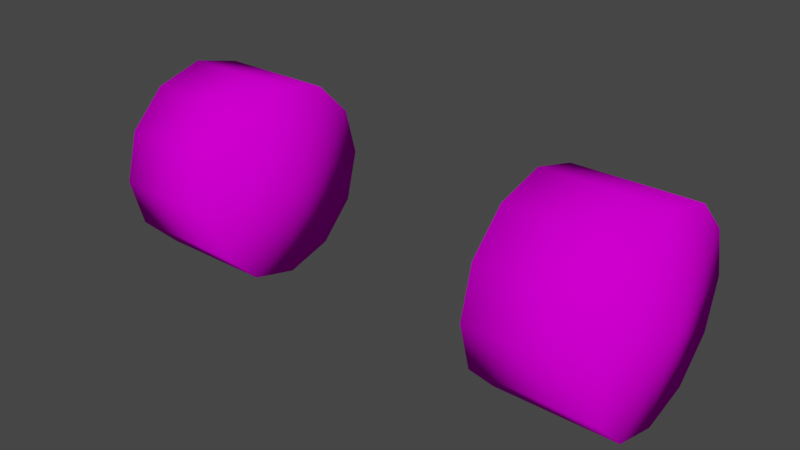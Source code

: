 # Source: MarioKart_Mario_wheelsBACK.blend  (saved by Blender 3.6.11; exported with 4.5.12 LTS)
import bpy
from mathutils import Matrix  # noqa: F401  (used for matrix-valued properties, if any)

bpy.ops.wm.read_factory_settings(use_empty=True)
scene = bpy.context.scene
scene.name = 'Scene'

# ---- collections
col_collection = bpy.data.collections.new('Collection'); scene.collection.children.link(col_collection)

# ---- images (referenced by path relative to the original .blend; pixels are not part of the script)
import os
ASSET_DIR = os.environ.get("B2B_ASSET_DIR", "")  # directory of the original .blend (textures are referenced by path, not embedded)
HERE = os.path.dirname(os.path.abspath(__file__))  # packed textures are extracted next to this script under _unpacked/

def load_image(name, relpath, width, height, colorspace="sRGB"):
    """Load a texture the original file referenced (path relative to the .blend, or extracted next to this script)."""
    p = next((c for c in (os.path.join(HERE, relpath), os.path.join(ASSET_DIR, relpath)) if relpath and os.path.exists(c)), "")
    if p:
        img = bpy.data.images.load(p, check_existing=True)
        img.name = name
    else:  # same state as the original file: an image datablock whose file is absent (Cycles renders it pink)
        img = bpy.data.images.new(name, width, height)
        img.source = "FILE"
        img.filepath = "//" + (relpath or name)
    img.colorspace_settings.name = colorspace
    return img
img_f2_item_kart_mario_tire_s_png = load_image('F2_Item_Kart_Mario_Tire_S.png', 'F2_Item_Kart_Mario_Tire_S.png', 1024, 1024, 'sRGB')

# ---- materials (node trees are filled in below, after node groups)
mat_mt_kart_mario_tire_s = bpy.data.materials.new('mt_Kart_Mario_Tire_S')
mat_mt_kart_mario_tire_s.use_backface_culling = True
mat_mt_kart_mario_tire_s.use_transparent_shadow = False

# ---- material node trees
mat_mt_kart_mario_tire_s.use_nodes = True; mat_mt_kart_mario_tire_s.node_tree.nodes.clear()
_N = mat_mt_kart_mario_tire_s.node_tree.nodes; _L = mat_mt_kart_mario_tire_s.node_tree.links
n0 = _N.new('ShaderNodeBsdfPrincipled'); n0.name = 'Principled BSDF'; n0.location = (0, 300)
n0.distribution = 'GGX'
n0.subsurface_method = 'RANDOM_WALK_SKIN'
n0.inputs[3].default_value = 1.45
n0.inputs[13].default_value = 0.0
n0.inputs[27].default_value = (0.0, 0.0, 0.0, 1.0)
n0.inputs[28].default_value = 1.0
n1 = _N.new('ShaderNodeOutputMaterial'); n1.name = 'Material Output'; n1.location = (300, 300)
n2 = _N.new('ShaderNodeTexImage'); n2.name = 'Image Texture'; n2.location = (-300, 300)
n2.label = 'Base Color'
n2.image = img_f2_item_kart_mario_tire_s_png
_L.new(n0.outputs[0], n1.inputs[0])
_L.new(n2.outputs[0], n0.inputs[0])
n1.is_active_output = True

# ---- world
world_world = bpy.data.worlds.new('World'); scene.world = world_world
world_world.use_nodes = True; world_world.node_tree.nodes.clear()
_N = world_world.node_tree.nodes; _L = world_world.node_tree.links
n0 = _N.new('ShaderNodeOutputWorld'); n0.name = 'World Output'; n0.location = (300, 300)
n1 = _N.new('ShaderNodeBackground'); n1.name = 'Background'; n1.location = (10, 300)
n1.inputs[0].default_value = (0.05088, 0.05088, 0.05088, 1.0)
_L.new(n1.outputs[0], n0.inputs[0])
n0.is_active_output = True
world_world.color = (0.05088, 0.05088, 0.05088)
world_world.use_sun_shadow = False
world_world.sun_shadow_jitter_overblur = 0.0

# ---- meshes
me_id37 = bpy.data.meshes.new('ID37')
me_id37.from_pydata([(-0.5877, 0.001375, -0.223), (-0.3181, 0.1921, -0.1129), (-0.3181, 0.1921, 0.1074), (-0.3181, 0.2216, -0.002717), (-0.5877, 0.1921, 0.1074), (-0.5877, 0.2216, -0.002718), (-0.3181, 0.1115, 0.188), (-0.5877, 0.1115, 0.188), (-0.5877, -0.2189, -0.002717), (-0.5877, -0.1894, -0.1129), (-0.618, 0.001375, -0.002717), (-0.5877, -0.1088, -0.1935), (-0.5877, 0.1115, -0.1935), (-0.5877, 0.1921, -0.1129), (-0.5877, -0.1088, 0.188), (-0.5877, -0.1894, 0.1074), (-0.5877, 0.001375, 0.2175), (-0.294, 0.0004619, -0.002044), (-0.3181, 0.1115, -0.1935), (-0.3181, 0.001375, -0.223), (-0.3258, 0.001375, 0.2175), (-0.3181, -0.1088, 0.188), (-0.3181, -0.1894, 0.1074), (-0.3181, -0.2189, -0.002717), (-0.3181, -0.1894, -0.1129), (-0.3181, -0.1088, -0.1935), (0.5877, -0.1088, -0.1935), (0.5877, -0.1894, -0.1129), (0.5877, 0.001375, -0.223), (0.5877, 0.1115, -0.1935), (0.3181, 0.1921, 0.1074), (0.5877, 0.2216, -0.002718), (0.3181, 0.1115, 0.188), (0.3181, 0.001375, 0.2175), (0.5877, -0.1088, 0.188), (0.3181, -0.1894, 0.1074), (0.5877, -0.1894, 0.1074), (0.618, 0.001375, -0.002717), (0.5877, 0.1921, -0.1129), (0.5877, 0.1921, 0.1074), (0.5877, 0.1115, 0.188), (0.5877, -0.2189, -0.002717), (0.5877, 0.001375, 0.2175), (0.2865, 0.0004619, -0.002044), (0.3181, 0.1921, -0.1129), (0.3181, 0.2216, -0.002717), (0.3181, 0.1115, -0.1935), (0.3181, 0.001375, -0.223), (0.3181, -0.1088, 0.188), (0.3181, -0.2189, -0.002717), (0.3181, -0.1894, -0.1129), (0.3181, -0.1088, -0.1935)], [], [(25, 24, 11), (25, 11, 0), (19, 25, 0), (19, 0, 12), (18, 19, 12), (18, 12, 13), (1, 18, 13), (1, 13, 5), (3, 1, 5), (24, 9, 11), (24, 23, 9), (23, 8, 9), (23, 22, 8), (22, 15, 8), (22, 21, 15), (21, 14, 15), (21, 20, 14), (20, 16, 14), (20, 6, 16), (6, 7, 16), (6, 2, 7), (2, 4, 7), (2, 3, 4), (3, 5, 4), (9, 10, 11), (10, 9, 8), (8, 15, 10), (14, 10, 15), (16, 10, 14), (7, 10, 16), (4, 10, 7), (5, 10, 4), (13, 10, 5), (12, 10, 13), (12, 0, 10), (0, 11, 10), (17, 1, 3), (18, 1, 17), (18, 17, 19), (17, 25, 19), (24, 25, 17), (24, 17, 23), (17, 22, 23), (17, 21, 22), (21, 17, 20), (17, 6, 20), (6, 17, 2), (2, 17, 3), (51, 26, 50), (28, 26, 51), (47, 28, 51), (29, 28, 47), (46, 29, 47), (38, 29, 46), (44, 38, 46), (31, 38, 44), (45, 31, 44), (26, 27, 50), (50, 27, 49), (27, 41, 49), (49, 41, 35), (41, 36, 35), (35, 36, 48), (36, 34, 48), (48, 34, 33), (34, 42, 33), (33, 42, 32), (42, 40, 32), (32, 40, 30), (40, 39, 30), (30, 39, 45), (39, 31, 45), (27, 26, 37), (37, 41, 27), (41, 37, 36), (34, 36, 37), (42, 34, 37), (40, 42, 37), (39, 40, 37), (31, 39, 37), (38, 31, 37), (29, 38, 37), (29, 37, 28), (28, 37, 26), (43, 45, 44), (46, 43, 44), (46, 47, 43), (43, 47, 51), (50, 43, 51), (50, 49, 43), (43, 49, 35), (43, 35, 48), (48, 33, 43), (43, 33, 32), (32, 30, 43), (30, 45, 43)])
me_id37.polygons.foreach_set('use_smooth', [True] * 96)
_uv = me_id37.uv_layers.new(name='ID43')
_uv.uv.foreach_set('vector', [3.302, -1.012, 2.802, -1.012, 3.302, -0.533, 3.302, -1.012, 3.302, -0.533, 3.805, -0.533, 3.805, -1.012, 3.302, -1.012, 3.805, -0.533, 3.805, -1.012, 3.805, -0.533, 4.307, -0.533, 4.307, -1.012, 3.805, -1.012, 4.307, -0.533, 4.307, -1.012, 4.307, -0.533, 4.81, -0.533, 4.81, -1.012, 4.307, -1.012, 4.81, -0.533, 4.81, -1.012, 4.81, -0.533, 5.312, -0.533, 5.312, -1.012, 4.81, -1.012, 5.312, -0.533, 2.802, -1.012, 2.802, -0.533, 3.302, -0.533, 2.802, -1.012, 2.303, -1.012, 2.802, -0.533, 2.303, -1.012, 2.303, -0.533, 2.802, -0.533, 2.303, -1.012, 1.806, -1.012, 2.303, -0.533, 1.806, -1.012, 1.806, -0.533, 2.303, -0.533, 1.806, -1.012, 1.31, -1.012, 1.806, -0.533, 1.31, -1.012, 1.31, -0.533, 1.806, -0.533, 1.31, -1.012, 0.8147, -1.012, 1.31, -0.533, 0.8147, -1.012, 0.8147, -0.533, 1.31, -0.533, 0.8147, -1.012, 0.3199, -1.012, 0.8147, -0.533, 0.3199, -1.012, 0.32, -0.533, 0.8147, -0.533, 0.3199, -1.012, -0.1741, -1.012, 0.32, -0.533, -0.1741, -1.012, -0.1741, -0.533, 0.32, -0.533, -0.1741, -1.012, -0.6778, -1.012, -0.1741, -0.533, -0.6778, -1.012, -0.6777, -0.533, -0.1741, -0.533, 0.7219, 0.5602, 0.4932, 0.7605, 0.8893, 0.6448, 0.4932, 0.7605, 0.7219, 0.5602, 0.4931, 0.5292, 0.4931, 0.5292, 0.2644, 0.5602, 0.4932, 0.7605, 0.09699, 0.6448, 0.4932, 0.7605, 0.2644, 0.5602, 0.03571, 0.7605, 0.4932, 0.7605, 0.09699, 0.6448, 0.09699, 0.8762, 0.4932, 0.7605, 0.03571, 0.7605, 0.2644, 0.9609, 0.4932, 0.7605, 0.09699, 0.8762, 0.4932, 0.9919, 0.4932, 0.7605, 0.2644, 0.9609, 0.7219, 0.9609, 0.4932, 0.7605, 0.4932, 0.9919, 0.8893, 0.8762, 0.4932, 0.7605, 0.7219, 0.9609, 0.8893, 0.8762, 0.9506, 0.7605, 0.4932, 0.7605, 0.9506, 0.7605, 0.8893, 0.6448, 0.4932, 0.7605, 0.4934, 0.7605, 0.7156, 0.9544, 0.4977, 0.9844, 0.8751, 0.8722, 0.7156, 0.9544, 0.4934, 0.7605, 0.8751, 0.8722, 0.4934, 0.7605, 0.9334, 0.7599, 0.4934, 0.7605, 0.8751, 0.6476, 0.9334, 0.7599, 0.7156, 0.5654, 0.8751, 0.6476, 0.4934, 0.7605, 0.7156, 0.5654, 0.4934, 0.7605, 0.4977, 0.5353, 0.4934, 0.7605, 0.2798, 0.5654, 0.4977, 0.5353, 0.4934, 0.7605, 0.1203, 0.6476, 0.2798, 0.5654, 0.1203, 0.6476, 0.4934, 0.7605, 0.06188, 0.7599, 0.4934, 0.7605, 0.1203, 0.8722, 0.06188, 0.7599, 0.1203, 0.8722, 0.4934, 0.7605, 0.2798, 0.9544, 0.2798, 0.9544, 0.4934, 0.7605, 0.4977, 0.9844, 3.302, -1.012, 3.302, -0.533, 2.802, -1.012, 3.805, -0.533, 3.302, -0.533, 3.302, -1.012, 3.805, -1.012, 3.805, -0.533, 3.302, -1.012, 4.307, -0.533, 3.805, -0.533, 3.805, -1.012, 4.307, -1.012, 4.307, -0.533, 3.805, -1.012, 4.81, -0.533, 4.307, -0.533, 4.307, -1.012, 4.81, -1.012, 4.81, -0.533, 4.307, -1.012, 5.312, -0.533, 4.81, -0.533, 4.81, -1.012, 5.312, -1.012, 5.312, -0.533, 4.81, -1.012, 3.302, -0.533, 2.802, -0.533, 2.802, -1.012, 2.802, -1.012, 2.802, -0.533, 2.303, -1.012, 2.802, -0.533, 2.303, -0.533, 2.303, -1.012, 2.303, -1.012, 2.303, -0.533, 1.806, -1.012, 2.303, -0.533, 1.806, -0.533, 1.806, -1.012, 1.806, -1.012, 1.806, -0.533, 1.31, -1.012, 1.806, -0.533, 1.31, -0.533, 1.31, -1.012, 1.31, -1.012, 1.31, -0.533, 0.8147, -1.012, 1.31, -0.533, 0.8147, -0.533, 0.8147, -1.012, 0.8147, -1.012, 0.8147, -0.533, 0.3199, -1.012, 0.8147, -0.533, 0.32, -0.533, 0.3199, -1.012, 0.3199, -1.012, 0.32, -0.533, -0.1741, -1.012, 0.32, -0.533, -0.1741, -0.533, -0.1741, -1.012, -0.1741, -1.012, -0.1741, -0.533, -0.6778, -1.012, -0.1741, -0.533, -0.6777, -0.533, -0.6778, -1.012, 0.7219, 0.5602, 0.8893, 0.6448, 0.4932, 0.7605, 0.4932, 0.7605, 0.4931, 0.5292, 0.7219, 0.5602, 0.4931, 0.5292, 0.4932, 0.7605, 0.2644, 0.5602, 0.09699, 0.6448, 0.2644, 0.5602, 0.4932, 0.7605, 0.03571, 0.7605, 0.09699, 0.6448, 0.4932, 0.7605, 0.09699, 0.8762, 0.03571, 0.7605, 0.4932, 0.7605, 0.2644, 0.9609, 0.09699, 0.8762, 0.4932, 0.7605, 0.4932, 0.9919, 0.2644, 0.9609, 0.4932, 0.7605, 0.7219, 0.9609, 0.4932, 0.9919, 0.4932, 0.7605, 0.8893, 0.8762, 0.7219, 0.9609, 0.4932, 0.7605, 0.8893, 0.8762, 0.4932, 0.7605, 0.9506, 0.7605, 0.9506, 0.7605, 0.4932, 0.7605, 0.8893, 0.6448, 0.4934, 0.7605, 0.4977, 0.9844, 0.7156, 0.9544, 0.8751, 0.8722, 0.4934, 0.7605, 0.7156, 0.9544, 0.8751, 0.8722, 0.9334, 0.7599, 0.4934, 0.7605, 0.4934, 0.7605, 0.9334, 0.7599, 0.8751, 0.6476, 0.7156, 0.5654, 0.4934, 0.7605, 0.8751, 0.6476, 0.7156, 0.5654, 0.4977, 0.5353, 0.4934, 0.7605, 0.4934, 0.7605, 0.4977, 0.5353, 0.2798, 0.5654, 0.4934, 0.7605, 0.2798, 0.5654, 0.1203, 0.6476, 0.1203, 0.6476, 0.06188, 0.7599, 0.4934, 0.7605, 0.4934, 0.7605, 0.06188, 0.7599, 0.1203, 0.8722, 0.1203, 0.8722, 0.2798, 0.9544, 0.4934, 0.7605, 0.2798, 0.9544, 0.4977, 0.9844, 0.4934, 0.7605])
_ca = me_id37.color_attributes.new('ID45', 'BYTE_COLOR', 'CORNER')
_ca.data.foreach_set('color', [0.4508, 0.4508, 0.4508, 1.0, 0.4508, 0.4508, 0.4508, 1.0, 0.4508, 0.4508, 0.4508, 1.0, 0.4508, 0.4508, 0.4508, 1.0, 0.4508, 0.4508, 0.4508, 1.0, 0.4508, 0.4508, 0.4508, 1.0, 0.4508, 0.4508, 0.4508, 1.0, 0.4508, 0.4508, 0.4508, 1.0, 0.4508, 0.4508, 0.4508, 1.0, 0.4508, 0.4508, 0.4508, 1.0, 0.4508, 0.4508, 0.4508, 1.0, 0.4508, 0.4508, 0.4508, 1.0, 0.4508, 0.4508, 0.4508, 1.0, 0.4508, 0.4508, 0.4508, 1.0, 0.4508, 0.4508, 0.4508, 1.0, 0.4508, 0.4508, 0.4508, 1.0, 0.4508, 0.4508, 0.4508, 1.0, 0.4508, 0.4508, 0.4508, 1.0, 0.4508, 0.4508, 0.4508, 1.0, 0.4508, 0.4508, 0.4508, 1.0, 0.4508, 0.4508, 0.4508, 1.0, 0.4508, 0.4508, 0.4508, 1.0, 0.4508, 0.4508, 0.4508, 1.0, 0.4508, 0.4508, 0.4508, 1.0, 0.4508, 0.4508, 0.4508, 1.0, 0.4508, 0.4508, 0.4508, 1.0, 0.4508, 0.4508, 0.4508, 1.0, 0.4508, 0.4508, 0.4508, 1.0, 0.4508, 0.4508, 0.4508, 1.0, 0.4508, 0.4508, 0.4508, 1.0, 0.4508, 0.4508, 0.4508, 1.0, 0.4508, 0.4508, 0.4508, 1.0, 0.4508, 0.4508, 0.4508, 1.0, 0.4508, 0.4508, 0.4508, 1.0, 0.4508, 0.4508, 0.4508, 1.0, 0.4508, 0.4508, 0.4508, 1.0, 0.4508, 0.4508, 0.4508, 1.0, 0.4508, 0.4508, 0.4508, 1.0, 0.4508, 0.4508, 0.4508, 1.0, 0.4508, 0.4508, 0.4508, 1.0, 0.4508, 0.4508, 0.4508, 1.0, 0.4508, 0.4508, 0.4508, 1.0, 0.4508, 0.4508, 0.4508, 1.0, 0.4508, 0.4508, 0.4508, 1.0, 0.4508, 0.4508, 0.4508, 1.0, 0.4508, 0.4508, 0.4508, 1.0, 0.4508, 0.4508, 0.4508, 1.0, 0.4508, 0.4508, 0.4508, 1.0, 0.4508, 0.4508, 0.4508, 1.0, 0.4508, 0.4508, 0.4508, 1.0, 0.4508, 0.4508, 0.4508, 1.0, 0.4508, 0.4508, 0.4508, 1.0, 0.4508, 0.4508, 0.4508, 1.0, 0.4508, 0.4508, 0.4508, 1.0, 0.4508, 0.4508, 0.4508, 1.0, 0.4508, 0.4508, 0.4508, 1.0, 0.4508, 0.4508, 0.4508, 1.0, 0.4508, 0.4508, 0.4508, 1.0, 0.4508, 0.4508, 0.4508, 1.0, 0.4508, 0.4508, 0.4508, 1.0, 0.4508, 0.4508, 0.4508, 1.0, 0.4508, 0.4508, 0.4508, 1.0, 0.4508, 0.4508, 0.4508, 1.0, 0.4508, 0.4508, 0.4508, 1.0, 0.4508, 0.4508, 0.4508, 1.0, 0.4508, 0.4508, 0.4508, 1.0, 0.4508, 0.4508, 0.4508, 1.0, 0.4508, 0.4508, 0.4508, 1.0, 0.4508, 0.4508, 0.4508, 1.0, 0.4508, 0.4508, 0.4508, 1.0, 0.4508, 0.4508, 0.4508, 1.0, 0.4508, 0.4508, 0.4508, 1.0, 0.4508, 0.4508, 0.4508, 1.0, 0.4508, 0.4508, 0.4508, 1.0, 0.4508, 0.4508, 0.4508, 1.0, 0.4508, 0.4508, 0.4508, 1.0, 0.4508, 0.4508, 0.4508, 1.0, 0.4508, 0.4508, 0.4508, 1.0, 0.4508, 0.4508, 0.4508, 1.0, 0.4508, 0.4508, 0.4508, 1.0, 0.4508, 0.4508, 0.4508, 1.0, 0.4508, 0.4508, 0.4508, 1.0, 0.4508, 0.4508, 0.4508, 1.0, 0.4508, 0.4508, 0.4508, 1.0, 0.4508, 0.4508, 0.4508, 1.0, 0.4508, 0.4508, 0.4508, 1.0, 0.4508, 0.4508, 0.4508, 1.0, 0.4508, 0.4508, 0.4508, 1.0, 0.4508, 0.4508, 0.4508, 1.0, 0.4508, 0.4508, 0.4508, 1.0, 0.4508, 0.4508, 0.4508, 1.0, 0.4508, 0.4508, 0.4508, 1.0, 0.4508, 0.4508, 0.4508, 1.0, 0.4508, 0.4508, 0.4508, 1.0, 0.4508, 0.4508, 0.4508, 1.0, 0.4508, 0.4508, 0.4508, 1.0, 0.4508, 0.4508, 0.4508, 1.0, 0.4508, 0.4508, 0.4508, 1.0, 0.4508, 0.4508, 0.4508, 1.0, 0.4508, 0.4508, 0.4508, 1.0, 0.4508, 0.4508, 0.4508, 1.0, 0.4508, 0.4508, 0.4508, 1.0, 0.4508, 0.4508, 0.4508, 1.0, 0.4508, 0.4508, 0.4508, 1.0, 0.4508, 0.4508, 0.4508, 1.0, 0.4508, 0.4508, 0.4508, 1.0, 0.4508, 0.4508, 0.4508, 1.0, 0.4508, 0.4508, 0.4508, 1.0, 0.2122, 0.2122, 0.2122, 1.0, 0.4508, 0.4508, 0.4508, 1.0, 0.4508, 0.4508, 0.4508, 1.0, 0.4508, 0.4508, 0.4508, 1.0, 0.4508, 0.4508, 0.4508, 1.0, 0.2122, 0.2122, 0.2122, 1.0, 0.4508, 0.4508, 0.4508, 1.0, 0.2122, 0.2122, 0.2122, 1.0, 0.4508, 0.4508, 0.4508, 1.0, 0.2122, 0.2122, 0.2122, 1.0, 0.4508, 0.4508, 0.4508, 1.0, 0.4508, 0.4508, 0.4508, 1.0, 0.4508, 0.4508, 0.4508, 1.0, 0.4508, 0.4508, 0.4508, 1.0, 0.2122, 0.2122, 0.2122, 1.0, 0.4508, 0.4508, 0.4508, 1.0, 0.2122, 0.2122, 0.2122, 1.0, 0.4508, 0.4508, 0.4508, 1.0, 0.2122, 0.2122, 0.2122, 1.0, 0.4508, 0.4508, 0.4508, 1.0, 0.4508, 0.4508, 0.4508, 1.0, 0.2122, 0.2122, 0.2122, 1.0, 0.4508, 0.4508, 0.4508, 1.0, 0.4508, 0.4508, 0.4508, 1.0, 0.4508, 0.4508, 0.4508, 1.0, 0.2122, 0.2122, 0.2122, 1.0, 0.4508, 0.4508, 0.4508, 1.0, 0.2122, 0.2122, 0.2122, 1.0, 0.4508, 0.4508, 0.4508, 1.0, 0.4508, 0.4508, 0.4508, 1.0, 0.4508, 0.4508, 0.4508, 1.0, 0.2122, 0.2122, 0.2122, 1.0, 0.4508, 0.4508, 0.4508, 1.0, 0.4508, 0.4508, 0.4508, 1.0, 0.2122, 0.2122, 0.2122, 1.0, 0.4508, 0.4508, 0.4508, 1.0, 0.4508, 0.4508, 0.4508, 1.0, 0.4508, 0.4508, 0.4508, 1.0, 0.4508, 0.4508, 0.4508, 1.0, 0.4508, 0.4508, 0.4508, 1.0, 0.4508, 0.4508, 0.4508, 1.0, 0.4508, 0.4508, 0.4508, 1.0, 0.4508, 0.4508, 0.4508, 1.0, 0.4508, 0.4508, 0.4508, 1.0, 0.4508, 0.4508, 0.4508, 1.0, 0.4508, 0.4508, 0.4508, 1.0, 0.4508, 0.4508, 0.4508, 1.0, 0.4508, 0.4508, 0.4508, 1.0, 0.4508, 0.4508, 0.4508, 1.0, 0.4508, 0.4508, 0.4508, 1.0, 0.4508, 0.4508, 0.4508, 1.0, 0.4508, 0.4508, 0.4508, 1.0, 0.4508, 0.4508, 0.4508, 1.0, 0.4508, 0.4508, 0.4508, 1.0, 0.4508, 0.4508, 0.4508, 1.0, 0.4508, 0.4508, 0.4508, 1.0, 0.4508, 0.4508, 0.4508, 1.0, 0.4508, 0.4508, 0.4508, 1.0, 0.4508, 0.4508, 0.4508, 1.0, 0.4508, 0.4508, 0.4508, 1.0, 0.4508, 0.4508, 0.4508, 1.0, 0.4508, 0.4508, 0.4508, 1.0, 0.4508, 0.4508, 0.4508, 1.0, 0.4508, 0.4508, 0.4508, 1.0, 0.4508, 0.4508, 0.4508, 1.0, 0.4508, 0.4508, 0.4508, 1.0, 0.4508, 0.4508, 0.4508, 1.0, 0.4508, 0.4508, 0.4508, 1.0, 0.4508, 0.4508, 0.4508, 1.0, 0.4508, 0.4508, 0.4508, 1.0, 0.4508, 0.4508, 0.4508, 1.0, 0.4508, 0.4508, 0.4508, 1.0, 0.4508, 0.4508, 0.4508, 1.0, 0.4508, 0.4508, 0.4508, 1.0, 0.4508, 0.4508, 0.4508, 1.0, 0.4508, 0.4508, 0.4508, 1.0, 0.4508, 0.4508, 0.4508, 1.0, 0.4508, 0.4508, 0.4508, 1.0, 0.4508, 0.4508, 0.4508, 1.0, 0.4508, 0.4508, 0.4508, 1.0, 0.4508, 0.4508, 0.4508, 1.0, 0.4508, 0.4508, 0.4508, 1.0, 0.4508, 0.4508, 0.4508, 1.0, 0.4508, 0.4508, 0.4508, 1.0, 0.4508, 0.4508, 0.4508, 1.0, 0.4508, 0.4508, 0.4508, 1.0, 0.4508, 0.4508, 0.4508, 1.0, 0.4508, 0.4508, 0.4508, 1.0, 0.4508, 0.4508, 0.4508, 1.0, 0.4508, 0.4508, 0.4508, 1.0, 0.4508, 0.4508, 0.4508, 1.0, 0.4508, 0.4508, 0.4508, 1.0, 0.4508, 0.4508, 0.4508, 1.0, 0.4508, 0.4508, 0.4508, 1.0, 0.4508, 0.4508, 0.4508, 1.0, 0.4508, 0.4508, 0.4508, 1.0, 0.4508, 0.4508, 0.4508, 1.0, 0.4508, 0.4508, 0.4508, 1.0, 0.4508, 0.4508, 0.4508, 1.0, 0.4508, 0.4508, 0.4508, 1.0, 0.4508, 0.4508, 0.4508, 1.0, 0.4508, 0.4508, 0.4508, 1.0, 0.4508, 0.4508, 0.4508, 1.0, 0.4508, 0.4508, 0.4508, 1.0, 0.4508, 0.4508, 0.4508, 1.0, 0.4508, 0.4508, 0.4508, 1.0, 0.4508, 0.4508, 0.4508, 1.0, 0.4508, 0.4508, 0.4508, 1.0, 0.4508, 0.4508, 0.4508, 1.0, 0.4508, 0.4508, 0.4508, 1.0, 0.4508, 0.4508, 0.4508, 1.0, 0.4508, 0.4508, 0.4508, 1.0, 0.4508, 0.4508, 0.4508, 1.0, 0.4508, 0.4508, 0.4508, 1.0, 0.4508, 0.4508, 0.4508, 1.0, 0.4508, 0.4508, 0.4508, 1.0, 0.4508, 0.4508, 0.4508, 1.0, 0.4508, 0.4508, 0.4508, 1.0, 0.4508, 0.4508, 0.4508, 1.0, 0.4508, 0.4508, 0.4508, 1.0, 0.4508, 0.4508, 0.4508, 1.0, 0.4508, 0.4508, 0.4508, 1.0, 0.4508, 0.4508, 0.4508, 1.0, 0.4508, 0.4508, 0.4508, 1.0, 0.4508, 0.4508, 0.4508, 1.0, 0.4508, 0.4508, 0.4508, 1.0, 0.4508, 0.4508, 0.4508, 1.0, 0.4508, 0.4508, 0.4508, 1.0, 0.4508, 0.4508, 0.4508, 1.0, 0.4508, 0.4508, 0.4508, 1.0, 0.4508, 0.4508, 0.4508, 1.0, 0.4508, 0.4508, 0.4508, 1.0, 0.4508, 0.4508, 0.4508, 1.0, 0.4508, 0.4508, 0.4508, 1.0, 0.4508, 0.4508, 0.4508, 1.0, 0.4508, 0.4508, 0.4508, 1.0, 0.4508, 0.4508, 0.4508, 1.0, 0.4508, 0.4508, 0.4508, 1.0, 0.4508, 0.4508, 0.4508, 1.0, 0.4508, 0.4508, 0.4508, 1.0, 0.4508, 0.4508, 0.4508, 1.0, 0.4508, 0.4508, 0.4508, 1.0, 0.4508, 0.4508, 0.4508, 1.0, 0.4508, 0.4508, 0.4508, 1.0, 0.2122, 0.2122, 0.2122, 1.0, 0.4508, 0.4508, 0.4508, 1.0, 0.4508, 0.4508, 0.4508, 1.0, 0.4508, 0.4508, 0.4508, 1.0, 0.2122, 0.2122, 0.2122, 1.0, 0.4508, 0.4508, 0.4508, 1.0, 0.4508, 0.4508, 0.4508, 1.0, 0.4508, 0.4508, 0.4508, 1.0, 0.2122, 0.2122, 0.2122, 1.0, 0.2122, 0.2122, 0.2122, 1.0, 0.4508, 0.4508, 0.4508, 1.0, 0.4508, 0.4508, 0.4508, 1.0, 0.4508, 0.4508, 0.4508, 1.0, 0.2122, 0.2122, 0.2122, 1.0, 0.4508, 0.4508, 0.4508, 1.0, 0.4508, 0.4508, 0.4508, 1.0, 0.4508, 0.4508, 0.4508, 1.0, 0.2122, 0.2122, 0.2122, 1.0, 0.2122, 0.2122, 0.2122, 1.0, 0.4508, 0.4508, 0.4508, 1.0, 0.4508, 0.4508, 0.4508, 1.0, 0.2122, 0.2122, 0.2122, 1.0, 0.4508, 0.4508, 0.4508, 1.0, 0.4508, 0.4508, 0.4508, 1.0, 0.4508, 0.4508, 0.4508, 1.0, 0.4508, 0.4508, 0.4508, 1.0, 0.2122, 0.2122, 0.2122, 1.0, 0.2122, 0.2122, 0.2122, 1.0, 0.4508, 0.4508, 0.4508, 1.0, 0.4508, 0.4508, 0.4508, 1.0, 0.4508, 0.4508, 0.4508, 1.0, 0.4508, 0.4508, 0.4508, 1.0, 0.2122, 0.2122, 0.2122, 1.0, 0.4508, 0.4508, 0.4508, 1.0, 0.4508, 0.4508, 0.4508, 1.0, 0.2122, 0.2122, 0.2122, 1.0])
me_id37.materials.append(mat_mt_kart_mario_tire_s)
me_id37.update()
me_id37.normals_split_custom_set([tuple(v) for v in zip(*[iter([0.6173, -0.3933, -0.6813, 0.6172, -0.6813, -0.3934, -0.6659, -0.3729, -0.6462, 0.6173, -0.3933, -0.6813, -0.6659, -0.3729, -0.6462, -0.6659, 1.032e-06, -0.7461, 0.6174, 2.813e-05, -0.7866, 0.6173, -0.3933, -0.6813, -0.6659, 1.032e-06, -0.7461, 0.6174, 2.813e-05, -0.7866, -0.6659, 1.032e-06, -0.7461, -0.6659, 0.373, -0.6461, 0.6175, 0.3933, -0.6812, 0.6174, 2.813e-05, -0.7866, -0.6659, 0.373, -0.6461, 0.6175, 0.3933, -0.6812, -0.6659, 0.373, -0.6461, -0.6659, 0.6461, -0.373, 0.6132, 0.6827, -0.3974, 0.6175, 0.3933, -0.6812, -0.6659, 0.6461, -0.373, 0.6132, 0.6827, -0.3974, -0.6659, 0.6461, -0.373, -0.6659, 0.7461, 1.82e-05, 0.6175, 0.7866, -3.049e-05, 0.6132, 0.6827, -0.3974, -0.6659, 0.7461, 1.82e-05, 0.6172, -0.6813, -0.3934, -0.6659, -0.6461, -0.373, -0.6659, -0.3729, -0.6462, 0.6172, -0.6813, -0.3934, 0.6172, -0.7868, -2.24e-05, -0.6659, -0.6461, -0.373, 0.6172, -0.7868, -2.24e-05, -0.6659, -0.7461, 7.342e-05, -0.6659, -0.6461, -0.373, 0.6172, -0.7868, -2.24e-05, 0.6171, -0.6814, 0.3934, -0.6659, -0.7461, 7.342e-05, 0.6171, -0.6814, 0.3934, -0.6659, -0.6461, 0.373, -0.6659, -0.7461, 7.342e-05, 0.6171, -0.6814, 0.3934, 0.6221, -0.3778, 0.6858, -0.6659, -0.6461, 0.373, 0.6221, -0.3778, 0.6858, -0.6659, -0.3731, 0.6461, -0.6659, -0.6461, 0.373, 0.6221, -0.3778, 0.6858, 0.5887, -3.655e-05, 0.8084, -0.6659, -0.3731, 0.6461, 0.5887, -3.655e-05, 0.8084, -0.6659, 1.449e-05, 0.7461, -0.6659, -0.3731, 0.6461, 0.5887, -3.655e-05, 0.8084, 0.6221, 0.3742, 0.6877, -0.6659, 1.449e-05, 0.7461, 0.6221, 0.3742, 0.6877, -0.6659, 0.3731, 0.6461, -0.6659, 1.449e-05, 0.7461, 0.6221, 0.3742, 0.6877, 0.6183, 0.6779, 0.3978, -0.6659, 0.3731, 0.6461, 0.6183, 0.6779, 0.3978, -0.6659, 0.6461, 0.373, -0.6659, 0.3731, 0.6461, 0.6183, 0.6779, 0.3978, 0.6175, 0.7866, -3.049e-05, -0.6659, 0.6461, 0.373, 0.6175, 0.7866, -3.049e-05, -0.6659, 0.7461, 1.82e-05, -0.6659, 0.6461, 0.373, -0.6659, -0.6461, -0.373, -1.0, 3.731e-07, 3.555e-07, -0.6659, -0.3729, -0.6462, -1.0, 3.731e-07, 3.555e-07, -0.6659, -0.6461, -0.373, -0.6659, -0.7461, 7.342e-05, -0.6659, -0.7461, 7.342e-05, -0.6659, -0.6461, 0.373, -1.0, 3.731e-07, 3.555e-07, -0.6659, -0.3731, 0.6461, -1.0, 3.731e-07, 3.555e-07, -0.6659, -0.6461, 0.373, -0.6659, 1.449e-05, 0.7461, -1.0, 3.731e-07, 3.555e-07, -0.6659, -0.3731, 0.6461, -0.6659, 0.3731, 0.6461, -1.0, 3.731e-07, 3.555e-07, -0.6659, 1.449e-05, 0.7461, -0.6659, 0.6461, 0.373, -1.0, 3.731e-07, 3.555e-07, -0.6659, 0.3731, 0.6461, -0.6659, 0.7461, 1.82e-05, -1.0, 3.731e-07, 3.555e-07, -0.6659, 0.6461, 0.373, -0.6659, 0.6461, -0.373, -1.0, 3.731e-07, 3.555e-07, -0.6659, 0.7461, 1.82e-05, -0.6659, 0.373, -0.6461, -1.0, 3.731e-07, 3.555e-07, -0.6659, 0.6461, -0.373, -0.6659, 0.373, -0.6461, -0.6659, 1.032e-06, -0.7461, -1.0, 3.731e-07, 3.555e-07, -0.6659, 1.032e-06, -0.7461, -0.6659, -0.3729, -0.6462, -1.0, 3.731e-07, 3.555e-07, 1.0, -0.004443, 0.0002618, 0.6132, 0.6827, -0.3974, 0.6175, 0.7866, -3.049e-05, 0.6175, 0.3933, -0.6812, 0.6132, 0.6827, -0.3974, 1.0, -0.004443, 0.0002618, 0.6175, 0.3933, -0.6812, 1.0, -0.004443, 0.0002618, 0.6174, 2.813e-05, -0.7866, 1.0, -0.004443, 0.0002618, 0.6173, -0.3933, -0.6813, 0.6174, 2.813e-05, -0.7866, 0.6172, -0.6813, -0.3934, 0.6173, -0.3933, -0.6813, 1.0, -0.004443, 0.0002618, 0.6172, -0.6813, -0.3934, 1.0, -0.004443, 0.0002618, 0.6172, -0.7868, -2.24e-05, 1.0, -0.004443, 0.0002618, 0.6171, -0.6814, 0.3934, 0.6172, -0.7868, -2.24e-05, 1.0, -0.004443, 0.0002618, 0.6221, -0.3778, 0.6858, 0.6171, -0.6814, 0.3934, 0.6221, -0.3778, 0.6858, 1.0, -0.004443, 0.0002618, 0.5887, -3.655e-05, 0.8084, 1.0, -0.004443, 0.0002618, 0.6221, 0.3742, 0.6877, 0.5887, -3.655e-05, 0.8084, 0.6221, 0.3742, 0.6877, 1.0, -0.004443, 0.0002618, 0.6183, 0.6779, 0.3978, 0.6183, 0.6779, 0.3978, 1.0, -0.004443, 0.0002618, 0.6175, 0.7866, -3.049e-05, -0.606, -0.3977, -0.6889, 0.6683, -0.3719, -0.6442, -0.6059, -0.6889, -0.3978, 0.6683, 3.755e-05, -0.7439, 0.6683, -0.3719, -0.6442, -0.606, -0.3977, -0.6889, -0.6061, 3.919e-05, -0.7954, 0.6683, 3.755e-05, -0.7439, -0.606, -0.3977, -0.6889, 0.6683, 0.372, -0.6442, 0.6683, 3.755e-05, -0.7439, -0.6061, 3.919e-05, -0.7954, -0.6062, 0.3977, -0.6887, 0.6683, 0.372, -0.6442, -0.6061, 3.919e-05, -0.7954, 0.6683, 0.6443, -0.3719, 0.6683, 0.372, -0.6442, -0.6062, 0.3977, -0.6887, -0.6062, 0.6887, -0.3977, 0.6683, 0.6443, -0.3719, -0.6062, 0.3977, -0.6887, 0.6683, 0.7439, 2.402e-05, 0.6683, 0.6443, -0.3719, -0.6062, 0.6887, -0.3977, -0.6062, 0.7953, -3.807e-05, 0.6683, 0.7439, 2.402e-05, -0.6062, 0.6887, -0.3977, 0.6683, -0.3719, -0.6442, 0.6683, -0.6442, -0.3719, -0.6059, -0.6889, -0.3978, -0.6059, -0.6889, -0.3978, 0.6683, -0.6442, -0.3719, -0.6058, -0.7956, -3.024e-05, 0.6683, -0.6442, -0.3719, 0.6683, -0.7439, -0.0001011, -0.6058, -0.7956, -3.024e-05, -0.6058, -0.7956, -3.024e-05, 0.6683, -0.7439, -0.0001011, -0.6057, -0.6891, 0.3978, 0.6683, -0.7439, -0.0001011, 0.6683, -0.6442, 0.372, -0.6057, -0.6891, 0.3978, -0.6057, -0.6891, 0.3978, 0.6683, -0.6442, 0.372, -0.6058, -0.3978, 0.6891, 0.6683, -0.6442, 0.372, 0.6683, -0.372, 0.6442, -0.6058, -0.3978, 0.6891, -0.6058, -0.3978, 0.6891, 0.6683, -0.372, 0.6442, -0.6058, 5.129e-05, 0.7956, 0.6683, -0.372, 0.6442, 0.6683, 3.25e-05, 0.7439, -0.6058, 5.129e-05, 0.7956, -0.6058, 5.129e-05, 0.7956, 0.6683, 3.25e-05, 0.7439, -0.606, 0.3978, 0.6889, 0.6683, 3.25e-05, 0.7439, 0.6683, 0.372, 0.6442, -0.606, 0.3978, 0.6889, -0.606, 0.3978, 0.6889, 0.6683, 0.372, 0.6442, -0.6061, 0.6889, 0.3977, 0.6683, 0.372, 0.6442, 0.6683, 0.6442, 0.372, -0.6061, 0.6889, 0.3977, -0.6061, 0.6889, 0.3977, 0.6683, 0.6442, 0.372, -0.6062, 0.7953, -3.807e-05, 0.6683, 0.6442, 0.372, 0.6683, 0.7439, 2.402e-05, -0.6062, 0.7953, -3.807e-05, 0.6683, -0.6442, -0.3719, 0.6683, -0.3719, -0.6442, 1.0, 3.761e-07, 3.592e-07, 1.0, 3.761e-07, 3.592e-07, 0.6683, -0.7439, -0.0001011, 0.6683, -0.6442, -0.3719, 0.6683, -0.7439, -0.0001011, 1.0, 3.761e-07, 3.592e-07, 0.6683, -0.6442, 0.372, 0.6683, -0.372, 0.6442, 0.6683, -0.6442, 0.372, 1.0, 3.761e-07, 3.592e-07, 0.6683, 3.25e-05, 0.7439, 0.6683, -0.372, 0.6442, 1.0, 3.761e-07, 3.592e-07, 0.6683, 0.372, 0.6442, 0.6683, 3.25e-05, 0.7439, 1.0, 3.761e-07, 3.592e-07, 0.6683, 0.6442, 0.372, 0.6683, 0.372, 0.6442, 1.0, 3.761e-07, 3.592e-07, 0.6683, 0.7439, 2.402e-05, 0.6683, 0.6442, 0.372, 1.0, 3.761e-07, 3.592e-07, 0.6683, 0.6443, -0.3719, 0.6683, 0.7439, 2.402e-05, 1.0, 3.761e-07, 3.592e-07, 0.6683, 0.372, -0.6442, 0.6683, 0.6443, -0.3719, 1.0, 3.761e-07, 3.592e-07, 0.6683, 0.372, -0.6442, 1.0, 3.761e-07, 3.592e-07, 0.6683, 3.755e-05, -0.7439, 0.6683, 3.755e-05, -0.7439, 1.0, 3.761e-07, 3.592e-07, 0.6683, -0.3719, -0.6442, -1.0, -0.001545, 0.0003479, -0.6062, 0.7953, -3.807e-05, -0.6062, 0.6887, -0.3977, -0.6062, 0.3977, -0.6887, -1.0, -0.001545, 0.0003479, -0.6062, 0.6887, -0.3977, -0.6062, 0.3977, -0.6887, -0.6061, 3.919e-05, -0.7954, -1.0, -0.001545, 0.0003479, -1.0, -0.001545, 0.0003479, -0.6061, 3.919e-05, -0.7954, -0.606, -0.3977, -0.6889, -0.6059, -0.6889, -0.3978, -1.0, -0.001545, 0.0003479, -0.606, -0.3977, -0.6889, -0.6059, -0.6889, -0.3978, -0.6058, -0.7956, -3.024e-05, -1.0, -0.001545, 0.0003479, -1.0, -0.001545, 0.0003479, -0.6058, -0.7956, -3.024e-05, -0.6057, -0.6891, 0.3978, -1.0, -0.001545, 0.0003479, -0.6057, -0.6891, 0.3978, -0.6058, -0.3978, 0.6891, -0.6058, -0.3978, 0.6891, -0.6058, 5.129e-05, 0.7956, -1.0, -0.001545, 0.0003479, -1.0, -0.001545, 0.0003479, -0.6058, 5.129e-05, 0.7956, -0.606, 0.3978, 0.6889, -0.606, 0.3978, 0.6889, -0.6061, 0.6889, 0.3977, -1.0, -0.001545, 0.0003479, -0.6061, 0.6889, 0.3977, -0.6062, 0.7953, -3.807e-05, -1.0, -0.001545, 0.0003479])] * 3)])

# ---- objects
ob_kart_wheels = bpy.data.objects.new('kart_wheels', me_id37)
ob_main = bpy.data.objects.new('Main', None)

# ---- transforms, parenting, visibility, modifiers, constraints
ob_kart_wheels.parent = ob_main
ob_kart_wheels.location = (0.0, 0.0, 0.0)
ob_kart_wheels.rotation_euler = (1.571, -0.0, 0.0)
ob_main.location = (0.0, 0.0, 0.0)

# ---- collection membership
col_collection.objects.link(ob_kart_wheels)
col_collection.objects.link(ob_main)

# ---- scene / render settings (as saved in the file)
scene.frame_start = 1; scene.frame_end = 250; scene.frame_set(1)
scene.render.engine = 'BLENDER_EEVEE_NEXT'
scene.cycles.sampling_pattern = 'TABULATED_SOBOL'
scene.view_settings.view_transform = 'Filmic'
bpy.context.view_layer.update()

# ---- added for rendering (the .blend has no active camera and no usable light): camera, sun
cam_auto = bpy.data.cameras.new('AutoCamera')
cam_auto.lens = 50.0
cam_auto.sensor_width = 36.0
cam_auto.clip_end = 1000.0
ob_auto_camera = bpy.data.objects.new('AutoCamera', cam_auto)
scene.collection.objects.link(ob_auto_camera)
ob_auto_camera.location = (1.2806, -1.534, 1.02586)
ob_auto_camera.rotation_euler = (1.09748, -7.21219e-08, 0.694738)
scene.camera = ob_auto_camera
light_auto_sun = bpy.data.lights.new('AutoSun', 'SUN')
light_auto_sun.energy = 3.0
light_auto_sun.angle = 0.0523599
ob_auto_sun = bpy.data.objects.new('AutoSun', light_auto_sun)
scene.collection.objects.link(ob_auto_sun)
ob_auto_sun.rotation_euler = (0.872665, 0.174533, 0.523599)
bpy.context.view_layer.update()
